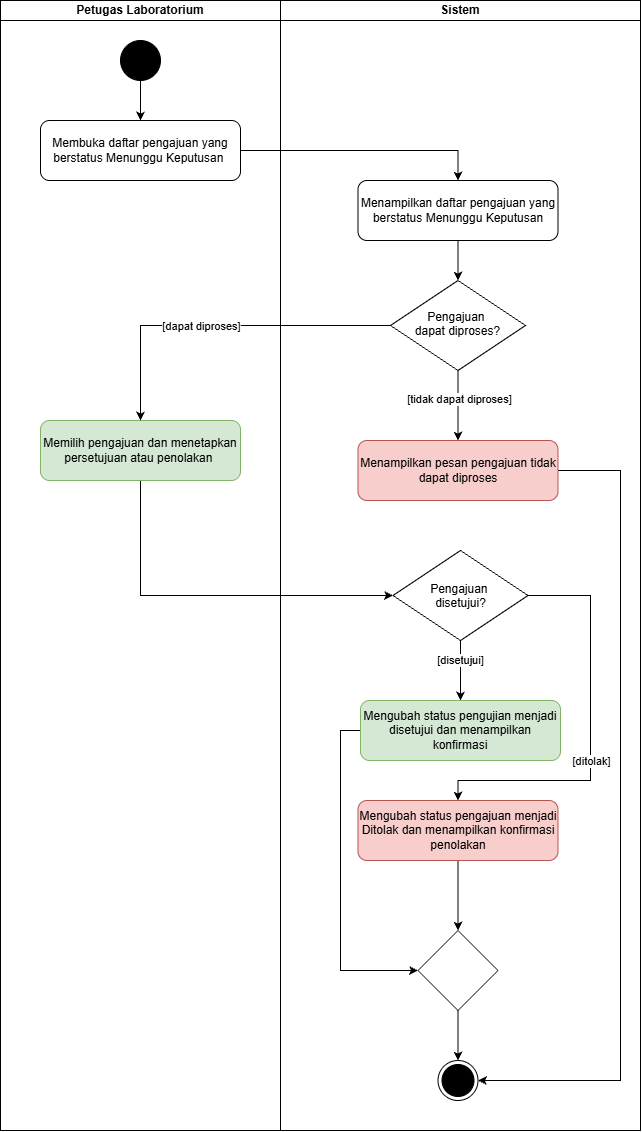

The diagram above was exported from draw.io. Its source (the exported page's mxGraphModel, read from the mxfile embedded in the PNG):
<mxGraphModel dx="2438" dy="1340" grid="1" gridSize="10" guides="1" tooltips="1" connect="1" arrows="1" fold="1" page="1" pageScale="1" pageWidth="850" pageHeight="1100" math="0" shadow="0">
  <root>
    <mxCell id="0" />
    <mxCell id="1" parent="0" />
    <mxCell id="0bO_IXwIYmLuLd3tLxI3-1" parent="1" style="swimlane;startSize=20;whiteSpace=wrap;html=1;" value="Petugas Laboratorium" vertex="1">
      <mxGeometry height="1130" width="280" x="80" y="40" as="geometry" />
    </mxCell>
    <mxCell id="jISy24mKE7IBFP4Zl7Aq-13" edge="1" parent="0bO_IXwIYmLuLd3tLxI3-1" source="0bO_IXwIYmLuLd3tLxI3-3" style="edgeStyle=orthogonalEdgeStyle;rounded=0;orthogonalLoop=1;jettySize=auto;html=1;defaultLabelBackgroundColor=page;" target="jISy24mKE7IBFP4Zl7Aq-1" value="">
      <mxGeometry relative="1" as="geometry" />
    </mxCell>
    <mxCell id="0bO_IXwIYmLuLd3tLxI3-3" parent="0bO_IXwIYmLuLd3tLxI3-1" style="ellipse;fillColor=strokeColor;html=1;" value="" vertex="1">
      <mxGeometry height="40" width="40" x="120" y="40" as="geometry" />
    </mxCell>
    <mxCell id="jISy24mKE7IBFP4Zl7Aq-1" parent="0bO_IXwIYmLuLd3tLxI3-1" style="rounded=1;whiteSpace=wrap;html=1;roundedPerimeter=1;" value="Membuka daftar pengajuan yang berstatus Menunggu Keputusan&amp;nbsp;" vertex="1">
      <mxGeometry height="60" width="200" x="40" y="120" as="geometry" />
    </mxCell>
    <mxCell id="0bO_IXwIYmLuLd3tLxI3-2" parent="1" style="swimlane;startSize=20;whiteSpace=wrap;html=1;" value="Sistem" vertex="1">
      <mxGeometry height="1130" width="360" x="360" y="40" as="geometry" />
    </mxCell>
    <mxCell id="0bO_IXwIYmLuLd3tLxI3-17" parent="0bO_IXwIYmLuLd3tLxI3-2" style="ellipse;html=1;shape=endState;fillColor=strokeColor;" value="" vertex="1">
      <mxGeometry height="40" width="40" x="157.5" y="1060" as="geometry" />
    </mxCell>
    <mxCell id="AXsVeycAqiSRTIJ7EvTm-4" edge="1" parent="0bO_IXwIYmLuLd3tLxI3-2" source="AXsVeycAqiSRTIJ7EvTm-1" style="edgeStyle=orthogonalEdgeStyle;rounded=0;orthogonalLoop=1;jettySize=auto;html=1;defaultLabelBackgroundColor=page;" value="">
      <mxGeometry relative="1" as="geometry">
        <mxPoint x="180" y="270" as="targetPoint" />
      </mxGeometry>
    </mxCell>
    <mxCell id="AXsVeycAqiSRTIJ7EvTm-5" connectable="0" parent="AXsVeycAqiSRTIJ7EvTm-4" style="edgeLabel;html=1;align=center;verticalAlign=middle;resizable=0;points=[];inheritText=1;defaultLabelBackgroundColor=page;" value="[ya, memilih cetak]&amp;nbsp;" vertex="1">
      <mxGeometry relative="1" x="-0.2893" y="1" as="geometry">
        <mxPoint as="offset" />
      </mxGeometry>
    </mxCell>
    <mxCell id="AXsVeycAqiSRTIJ7EvTm-7" edge="1" parent="0bO_IXwIYmLuLd3tLxI3-2" source="AXsVeycAqiSRTIJ7EvTm-1" style="edgeStyle=orthogonalEdgeStyle;rounded=0;orthogonalLoop=1;jettySize=auto;html=1;exitX=1;exitY=0.5;exitDx=0;exitDy=0;defaultLabelBackgroundColor=page;">
      <mxGeometry relative="1" x="0.28" as="geometry">
        <Array as="points">
          <mxPoint x="330" y="160" />
          <mxPoint x="330" y="360" />
          <mxPoint x="180" y="360" />
        </Array>
        <mxPoint x="180" y="420" as="targetPoint" />
      </mxGeometry>
    </mxCell>
    <mxCell id="AXsVeycAqiSRTIJ7EvTm-8" connectable="0" parent="AXsVeycAqiSRTIJ7EvTm-7" style="edgeLabel;html=1;align=center;verticalAlign=middle;resizable=0;points=[];inheritText=1;defaultLabelBackgroundColor=page;" value="[tidak]" vertex="1">
      <mxGeometry relative="1" x="0.2805" y="2" as="geometry">
        <mxPoint as="offset" />
      </mxGeometry>
    </mxCell>
    <mxCell id="AXsVeycAqiSRTIJ7EvTm-16" edge="1" parent="0bO_IXwIYmLuLd3tLxI3-2" style="edgeStyle=orthogonalEdgeStyle;rounded=0;orthogonalLoop=1;jettySize=auto;html=1;exitX=1;exitY=0.5;exitDx=0;exitDy=0;entryX=1;entryY=0.5;entryDx=0;entryDy=0;defaultLabelBackgroundColor=page;" target="AXsVeycAqiSRTIJ7EvTm-13">
      <mxGeometry relative="1" as="geometry">
        <Array as="points">
          <mxPoint x="310" y="450" />
          <mxPoint x="310" y="695" />
        </Array>
        <mxPoint x="285" y="450" as="sourcePoint" />
      </mxGeometry>
    </mxCell>
    <mxCell id="AXsVeycAqiSRTIJ7EvTm-15" edge="1" parent="0bO_IXwIYmLuLd3tLxI3-2" style="edgeStyle=orthogonalEdgeStyle;rounded=0;orthogonalLoop=1;jettySize=auto;html=1;defaultLabelBackgroundColor=page;" target="AXsVeycAqiSRTIJ7EvTm-13" value="">
      <mxGeometry relative="1" as="geometry">
        <mxPoint x="180" y="590" as="sourcePoint" />
      </mxGeometry>
    </mxCell>
    <mxCell id="jISy24mKE7IBFP4Zl7Aq-15" edge="1" parent="0bO_IXwIYmLuLd3tLxI3-2" source="jISy24mKE7IBFP4Zl7Aq-5" style="edgeStyle=orthogonalEdgeStyle;rounded=0;orthogonalLoop=1;jettySize=auto;html=1;defaultLabelBackgroundColor=page;" target="jISy24mKE7IBFP4Zl7Aq-6" value="">
      <mxGeometry relative="1" as="geometry" />
    </mxCell>
    <mxCell id="jISy24mKE7IBFP4Zl7Aq-5" parent="0bO_IXwIYmLuLd3tLxI3-2" style="rounded=1;whiteSpace=wrap;html=1;roundedPerimeter=1;" value="Menampilkan daftar pengajuan yang berstatus Menunggu Keputusan" vertex="1">
      <mxGeometry height="60" width="200" x="77.5" y="180" as="geometry" />
    </mxCell>
    <mxCell id="jISy24mKE7IBFP4Zl7Aq-17" edge="1" parent="0bO_IXwIYmLuLd3tLxI3-2" source="jISy24mKE7IBFP4Zl7Aq-6" style="edgeStyle=orthogonalEdgeStyle;rounded=0;orthogonalLoop=1;jettySize=auto;html=1;defaultLabelBackgroundColor=page;" target="jISy24mKE7IBFP4Zl7Aq-7" value="">
      <mxGeometry relative="1" as="geometry" />
    </mxCell>
    <mxCell id="jISy24mKE7IBFP4Zl7Aq-19" connectable="0" parent="jISy24mKE7IBFP4Zl7Aq-17" style="edgeLabel;html=1;align=center;verticalAlign=middle;resizable=0;points=[];inheritText=1;defaultLabelBackgroundColor=page;" value="[tidak dapat diproses]" vertex="1">
      <mxGeometry relative="1" x="-0.2063" y="1" as="geometry">
        <mxPoint as="offset" />
      </mxGeometry>
    </mxCell>
    <mxCell id="jISy24mKE7IBFP4Zl7Aq-6" parent="0bO_IXwIYmLuLd3tLxI3-2" style="rhombus;whiteSpace=wrap;html=1;shapeInside=1;" value="Pengajuan&amp;nbsp;&lt;div&gt;dapat diproses?&lt;/div&gt;" vertex="1">
      <mxGeometry height="90" width="135" x="110" y="280" as="geometry" />
    </mxCell>
    <mxCell id="jISy24mKE7IBFP4Zl7Aq-22" edge="1" parent="0bO_IXwIYmLuLd3tLxI3-2" source="jISy24mKE7IBFP4Zl7Aq-9" style="edgeStyle=orthogonalEdgeStyle;rounded=0;orthogonalLoop=1;jettySize=auto;html=1;defaultLabelBackgroundColor=page;" target="jISy24mKE7IBFP4Zl7Aq-10" value="">
      <mxGeometry relative="1" as="geometry" />
    </mxCell>
    <mxCell id="jISy24mKE7IBFP4Zl7Aq-23" connectable="0" parent="jISy24mKE7IBFP4Zl7Aq-22" style="edgeLabel;html=1;align=center;verticalAlign=middle;resizable=0;points=[];inheritText=1;defaultLabelBackgroundColor=page;" value="[disetujui]" vertex="1">
      <mxGeometry relative="1" x="-0.3687" y="-1" as="geometry">
        <mxPoint as="offset" />
      </mxGeometry>
    </mxCell>
    <mxCell id="jISy24mKE7IBFP4Zl7Aq-25" edge="1" parent="0bO_IXwIYmLuLd3tLxI3-2" source="jISy24mKE7IBFP4Zl7Aq-9" style="edgeStyle=orthogonalEdgeStyle;rounded=0;orthogonalLoop=1;jettySize=auto;html=1;exitX=1;exitY=0.5;exitDx=0;exitDy=0;entryX=0.5;entryY=0;entryDx=0;entryDy=0;defaultLabelBackgroundColor=page;" target="jISy24mKE7IBFP4Zl7Aq-11">
      <mxGeometry relative="1" x="0.215" as="geometry">
        <Array as="points">
          <mxPoint x="310" y="595" />
          <mxPoint x="310" y="780" />
          <mxPoint x="177.5" y="780" />
        </Array>
      </mxGeometry>
    </mxCell>
    <mxCell id="jISy24mKE7IBFP4Zl7Aq-26" connectable="0" parent="jISy24mKE7IBFP4Zl7Aq-25" style="edgeLabel;html=1;align=center;verticalAlign=middle;resizable=0;points=[];inheritText=1;defaultLabelBackgroundColor=page;" value="[ditolak]" vertex="1">
      <mxGeometry relative="1" x="0.1377" as="geometry">
        <mxPoint as="offset" />
      </mxGeometry>
    </mxCell>
    <mxCell id="jISy24mKE7IBFP4Zl7Aq-9" parent="0bO_IXwIYmLuLd3tLxI3-2" style="rhombus;whiteSpace=wrap;html=1;shapeInside=1;" value="Pengajuan&amp;nbsp;&lt;div&gt;disetujui?&lt;/div&gt;" vertex="1">
      <mxGeometry height="90" width="135" x="112.5" y="550" as="geometry" />
    </mxCell>
    <mxCell id="jISy24mKE7IBFP4Zl7Aq-28" edge="1" parent="0bO_IXwIYmLuLd3tLxI3-2" source="jISy24mKE7IBFP4Zl7Aq-10" style="edgeStyle=orthogonalEdgeStyle;rounded=0;orthogonalLoop=1;jettySize=auto;html=1;exitX=0;exitY=0.5;exitDx=0;exitDy=0;entryX=0;entryY=0.5;entryDx=0;entryDy=0;defaultLabelBackgroundColor=page;" target="jISy24mKE7IBFP4Zl7Aq-12">
      <mxGeometry relative="1" as="geometry" />
    </mxCell>
    <mxCell id="jISy24mKE7IBFP4Zl7Aq-10" parent="0bO_IXwIYmLuLd3tLxI3-2" style="rounded=1;whiteSpace=wrap;html=1;roundedPerimeter=1;fillColor=#d5e8d4;strokeColor=#82b366;" value="Mengubah status pengujian menjadi disetujui dan menampilkan konfirmasi" vertex="1">
      <mxGeometry height="60" width="200" x="80" y="700" as="geometry" />
    </mxCell>
    <mxCell id="jISy24mKE7IBFP4Zl7Aq-27" edge="1" parent="0bO_IXwIYmLuLd3tLxI3-2" source="jISy24mKE7IBFP4Zl7Aq-11" style="edgeStyle=orthogonalEdgeStyle;rounded=0;orthogonalLoop=1;jettySize=auto;html=1;defaultLabelBackgroundColor=page;" target="jISy24mKE7IBFP4Zl7Aq-12" value="">
      <mxGeometry relative="1" as="geometry" />
    </mxCell>
    <mxCell id="jISy24mKE7IBFP4Zl7Aq-11" parent="0bO_IXwIYmLuLd3tLxI3-2" style="rounded=1;whiteSpace=wrap;html=1;roundedPerimeter=1;fillColor=#f8cecc;strokeColor=#b85450;" value="Mengubah status pengajuan menjadi Ditolak dan menampilkan konfirmasi penolakan" vertex="1">
      <mxGeometry height="60" width="200" x="77.5" y="800" as="geometry" />
    </mxCell>
    <mxCell id="jISy24mKE7IBFP4Zl7Aq-30" edge="1" parent="0bO_IXwIYmLuLd3tLxI3-2" source="jISy24mKE7IBFP4Zl7Aq-7" style="edgeStyle=orthogonalEdgeStyle;rounded=0;orthogonalLoop=1;jettySize=auto;html=1;exitX=1;exitY=0.5;exitDx=0;exitDy=0;entryX=1;entryY=0.5;entryDx=0;entryDy=0;defaultLabelBackgroundColor=page;" target="0bO_IXwIYmLuLd3tLxI3-17">
      <mxGeometry relative="1" as="geometry">
        <Array as="points">
          <mxPoint x="340" y="470" />
          <mxPoint x="340" y="1080" />
        </Array>
      </mxGeometry>
    </mxCell>
    <mxCell id="jISy24mKE7IBFP4Zl7Aq-7" parent="0bO_IXwIYmLuLd3tLxI3-2" style="rounded=1;whiteSpace=wrap;html=1;roundedPerimeter=1;fillColor=#f8cecc;strokeColor=#b85450;" value="Menampilkan pesan pengajuan tidak dapat diproses" vertex="1">
      <mxGeometry height="60" width="200" x="77.5" y="440" as="geometry" />
    </mxCell>
    <mxCell id="jISy24mKE7IBFP4Zl7Aq-21" edge="1" parent="0bO_IXwIYmLuLd3tLxI3-2" source="jISy24mKE7IBFP4Zl7Aq-8" style="edgeStyle=orthogonalEdgeStyle;rounded=0;orthogonalLoop=1;jettySize=auto;html=1;exitX=0.5;exitY=1;exitDx=0;exitDy=0;entryX=0;entryY=0.5;entryDx=0;entryDy=0;defaultLabelBackgroundColor=page;" target="jISy24mKE7IBFP4Zl7Aq-9">
      <mxGeometry relative="1" as="geometry" />
    </mxCell>
    <mxCell id="jISy24mKE7IBFP4Zl7Aq-8" parent="0bO_IXwIYmLuLd3tLxI3-2" style="rounded=1;whiteSpace=wrap;html=1;roundedPerimeter=1;fillColor=#d5e8d4;strokeColor=#82b366;" value="Memilih pengajuan dan menetapkan persetujuan atau penolakan&amp;nbsp;" vertex="1">
      <mxGeometry height="60" width="200" x="-240" y="420" as="geometry" />
    </mxCell>
    <mxCell id="jISy24mKE7IBFP4Zl7Aq-16" edge="1" parent="0bO_IXwIYmLuLd3tLxI3-2" source="jISy24mKE7IBFP4Zl7Aq-6" style="edgeStyle=orthogonalEdgeStyle;rounded=0;orthogonalLoop=1;jettySize=auto;html=1;exitX=0;exitY=0.5;exitDx=0;exitDy=0;entryX=0.5;entryY=0;entryDx=0;entryDy=0;defaultLabelBackgroundColor=page;" target="jISy24mKE7IBFP4Zl7Aq-8">
      <mxGeometry relative="1" as="geometry" />
    </mxCell>
    <mxCell id="jISy24mKE7IBFP4Zl7Aq-18" connectable="0" parent="jISy24mKE7IBFP4Zl7Aq-16" style="edgeLabel;html=1;align=center;verticalAlign=middle;resizable=0;points=[];inheritText=1;defaultLabelBackgroundColor=page;" value="[dapat diproses]" vertex="1">
      <mxGeometry relative="1" x="0.2958" y="5" as="geometry">
        <mxPoint x="34" y="-5" as="offset" />
      </mxGeometry>
    </mxCell>
    <mxCell id="jISy24mKE7IBFP4Zl7Aq-29" edge="1" parent="0bO_IXwIYmLuLd3tLxI3-2" source="jISy24mKE7IBFP4Zl7Aq-12" style="edgeStyle=orthogonalEdgeStyle;rounded=0;orthogonalLoop=1;jettySize=auto;html=1;exitX=0.5;exitY=1;exitDx=0;exitDy=0;defaultLabelBackgroundColor=page;" target="0bO_IXwIYmLuLd3tLxI3-17">
      <mxGeometry relative="1" as="geometry" />
    </mxCell>
    <mxCell id="jISy24mKE7IBFP4Zl7Aq-12" parent="0bO_IXwIYmLuLd3tLxI3-2" style="rhombus;whiteSpace=wrap;html=1;shapeInside=1;" value="" vertex="1">
      <mxGeometry height="80" width="80" x="137.5" y="930" as="geometry" />
    </mxCell>
    <mxCell id="AXsVeycAqiSRTIJ7EvTm-10" edge="1" parent="1" style="edgeStyle=orthogonalEdgeStyle;rounded=0;orthogonalLoop=1;jettySize=auto;html=1;exitX=0;exitY=0.5;exitDx=0;exitDy=0;entryX=0.5;entryY=0;entryDx=0;entryDy=0;defaultLabelBackgroundColor=page;" target="AXsVeycAqiSRTIJ7EvTm-9">
      <mxGeometry relative="1" as="geometry">
        <mxPoint x="435" y="340" as="sourcePoint" />
      </mxGeometry>
    </mxCell>
    <mxCell id="AXsVeycAqiSRTIJ7EvTm-12" edge="1" parent="1" source="AXsVeycAqiSRTIJ7EvTm-9" style="edgeStyle=orthogonalEdgeStyle;rounded=0;orthogonalLoop=1;jettySize=auto;html=1;exitX=0.5;exitY=1;exitDx=0;exitDy=0;entryX=0;entryY=0.5;entryDx=0;entryDy=0;defaultLabelBackgroundColor=page;">
      <mxGeometry relative="1" as="geometry">
        <mxPoint x="435" y="599.9999999999998" as="targetPoint" />
      </mxGeometry>
    </mxCell>
    <mxCell id="jISy24mKE7IBFP4Zl7Aq-14" edge="1" parent="1" source="jISy24mKE7IBFP4Zl7Aq-1" style="edgeStyle=orthogonalEdgeStyle;rounded=0;orthogonalLoop=1;jettySize=auto;html=1;exitX=1;exitY=0.5;exitDx=0;exitDy=0;entryX=0.5;entryY=0;entryDx=0;entryDy=0;defaultLabelBackgroundColor=page;" target="jISy24mKE7IBFP4Zl7Aq-5">
      <mxGeometry relative="1" as="geometry" />
    </mxCell>
  </root>
</mxGraphModel>